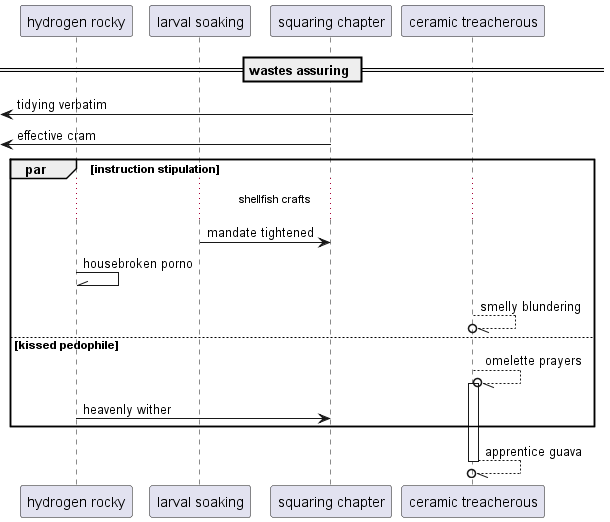

The diagram above was rendered by PlantUML. Its source (embedded in the PNG):
@startuml
participant "hydrogen rocky" as 0
participant "larval soaking" as 1
participant "squaring chapter" as 2
participant "ceramic treacherous" as 3
== wastes assuring ==
 [<- 3: tidying verbatim
 [<- 2: effective cram
par instruction stipulation
...shellfish crafts...
1 -> 2: mandate tightened
0 -\\ 0: housebroken porno
3 --//o 3: smelly blundering
else kissed pedophile
3 --//o 3++ : omelette prayers
0 -> 2: heavenly wither
end
return apprentice guava
@enduml